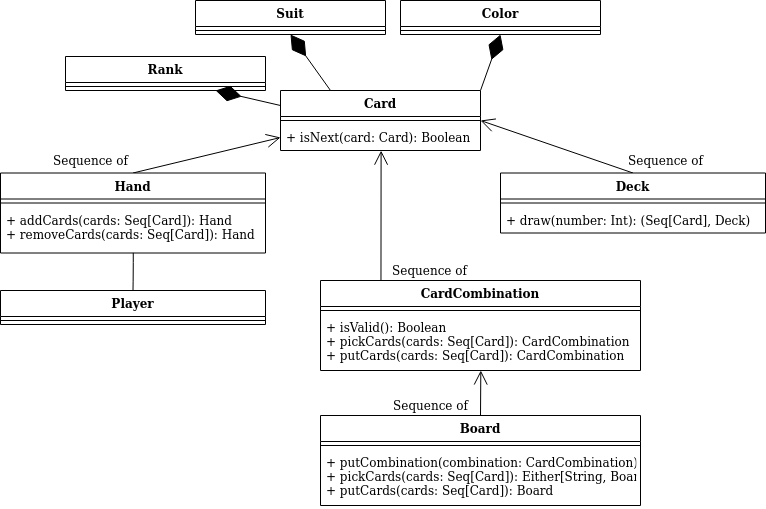

The diagram above was exported from draw.io. Its source (the exported page's mxGraphModel, read from the mxfile embedded in the PNG):
<mxGraphModel dx="1422" dy="749" grid="1" gridSize="10" guides="1" tooltips="1" connect="1" arrows="1" fold="1" page="1" pageScale="1" pageWidth="827" pageHeight="1169" math="0" shadow="0">
  <root>
    <mxCell id="0" />
    <mxCell id="1" parent="0" />
    <mxCell id="o-edSCEAPYL9VBaQDqO9-29" value="" style="endArrow=diamondThin;endFill=1;endSize=24;html=1;entryX=0.5;entryY=1;entryDx=0;entryDy=0;exitX=1;exitY=0;exitDx=0;exitDy=0;" edge="1" parent="1" source="o-edSCEAPYL9VBaQDqO9-16" target="o-edSCEAPYL9VBaQDqO9-8">
      <mxGeometry width="160" relative="1" as="geometry">
        <mxPoint x="345" y="190" as="sourcePoint" />
        <mxPoint x="505" y="190" as="targetPoint" />
      </mxGeometry>
    </mxCell>
    <mxCell id="o-edSCEAPYL9VBaQDqO9-30" value="" style="endArrow=diamondThin;endFill=1;endSize=24;html=1;entryX=0.5;entryY=1;entryDx=0;entryDy=0;exitX=0.25;exitY=0;exitDx=0;exitDy=0;" edge="1" parent="1" source="o-edSCEAPYL9VBaQDqO9-16" target="o-edSCEAPYL9VBaQDqO9-12">
      <mxGeometry width="160" relative="1" as="geometry">
        <mxPoint x="519.9999999999998" y="170" as="sourcePoint" />
        <mxPoint x="635" y="140" as="targetPoint" />
      </mxGeometry>
    </mxCell>
    <mxCell id="o-edSCEAPYL9VBaQDqO9-31" value="" style="endArrow=diamondThin;endFill=1;endSize=24;html=1;entryX=0.75;entryY=1;entryDx=0;entryDy=0;exitX=0;exitY=0.25;exitDx=0;exitDy=0;" edge="1" parent="1" source="o-edSCEAPYL9VBaQDqO9-16" target="o-edSCEAPYL9VBaQDqO9-4">
      <mxGeometry width="160" relative="1" as="geometry">
        <mxPoint x="529.9999999999998" y="180" as="sourcePoint" />
        <mxPoint x="645" y="150" as="targetPoint" />
      </mxGeometry>
    </mxCell>
    <mxCell id="o-edSCEAPYL9VBaQDqO9-33" value="Sequence of" style="text;html=1;align=center;verticalAlign=middle;resizable=0;points=[];autosize=1;" vertex="1" parent="1">
      <mxGeometry x="650" y="190" width="90" height="20" as="geometry" />
    </mxCell>
    <mxCell id="o-edSCEAPYL9VBaQDqO9-34" value="" style="endArrow=open;endFill=1;endSize=12;html=1;entryX=0;entryY=0.5;entryDx=0;entryDy=0;exitX=0.5;exitY=0;exitDx=0;exitDy=0;" edge="1" parent="1" source="o-edSCEAPYL9VBaQDqO9-22" target="o-edSCEAPYL9VBaQDqO9-19">
      <mxGeometry width="160" relative="1" as="geometry">
        <mxPoint x="385" y="220" as="sourcePoint" />
        <mxPoint x="515" y="210" as="targetPoint" />
      </mxGeometry>
    </mxCell>
    <mxCell id="o-edSCEAPYL9VBaQDqO9-38" value="" style="endArrow=open;endFill=1;endSize=12;html=1;entryX=1;entryY=0.5;entryDx=0;entryDy=0;exitX=0.5;exitY=0;exitDx=0;exitDy=0;" edge="1" parent="1" source="o-edSCEAPYL9VBaQDqO9-35" target="o-edSCEAPYL9VBaQDqO9-16">
      <mxGeometry width="160" relative="1" as="geometry">
        <mxPoint x="267.5" y="260" as="sourcePoint" />
        <mxPoint x="420.4" y="199.94799999999998" as="targetPoint" />
      </mxGeometry>
    </mxCell>
    <mxCell id="o-edSCEAPYL9VBaQDqO9-39" value="Sequence of" style="text;html=1;align=center;verticalAlign=middle;resizable=0;points=[];autosize=1;" vertex="1" parent="1">
      <mxGeometry x="414" y="300" width="90" height="20" as="geometry" />
    </mxCell>
    <mxCell id="o-edSCEAPYL9VBaQDqO9-43" value="Sequence of" style="text;html=1;align=center;verticalAlign=middle;resizable=0;points=[];autosize=1;" vertex="1" parent="1">
      <mxGeometry x="75" y="190" width="90" height="20" as="geometry" />
    </mxCell>
    <mxCell id="o-edSCEAPYL9VBaQDqO9-44" value="" style="endArrow=open;endFill=1;endSize=12;html=1;entryX=0.503;entryY=1.005;entryDx=0;entryDy=0;exitX=0.189;exitY=0;exitDx=0;exitDy=0;entryPerimeter=0;exitPerimeter=0;" edge="1" parent="1" source="o-edSCEAPYL9VBaQDqO9-40" target="o-edSCEAPYL9VBaQDqO9-19">
      <mxGeometry width="160" relative="1" as="geometry">
        <mxPoint x="267.5" y="260" as="sourcePoint" />
        <mxPoint x="319.20000000000005" y="202.00200000000007" as="targetPoint" />
      </mxGeometry>
    </mxCell>
    <mxCell id="o-edSCEAPYL9VBaQDqO9-48" value="Sequence of" style="text;html=1;align=center;verticalAlign=middle;resizable=0;points=[];autosize=1;" vertex="1" parent="1">
      <mxGeometry x="415" y="435" width="90" height="20" as="geometry" />
    </mxCell>
    <mxCell id="o-edSCEAPYL9VBaQDqO9-49" value="" style="endArrow=open;endFill=1;endSize=12;html=1;entryX=0.501;entryY=1;entryDx=0;entryDy=0;entryPerimeter=0;exitX=0.5;exitY=0;exitDx=0;exitDy=0;" edge="1" parent="1" source="o-edSCEAPYL9VBaQDqO9-45" target="o-edSCEAPYL9VBaQDqO9-42">
      <mxGeometry width="160" relative="1" as="geometry">
        <mxPoint x="520" y="392.5" as="sourcePoint" />
        <mxPoint x="520" y="224.50200000000007" as="targetPoint" />
      </mxGeometry>
    </mxCell>
    <mxCell id="o-edSCEAPYL9VBaQDqO9-54" value="" style="endArrow=none;html=1;edgeStyle=orthogonalEdgeStyle;exitX=0.501;exitY=0.996;exitDx=0;exitDy=0;exitPerimeter=0;entryX=0.5;entryY=0;entryDx=0;entryDy=0;" edge="1" parent="1" source="o-edSCEAPYL9VBaQDqO9-25" target="o-edSCEAPYL9VBaQDqO9-50">
      <mxGeometry relative="1" as="geometry">
        <mxPoint x="185" y="300" as="sourcePoint" />
        <mxPoint x="345" y="290" as="targetPoint" />
      </mxGeometry>
    </mxCell>
    <mxCell id="o-edSCEAPYL9VBaQDqO9-16" value="Card" style="swimlane;fontStyle=1;align=center;verticalAlign=top;childLayout=stackLayout;horizontal=1;startSize=26;horizontalStack=0;resizeParent=1;resizeParentMax=0;resizeLast=0;collapsible=1;marginBottom=0;autosize=1;" vertex="1" parent="1">
      <mxGeometry x="310" y="130" width="200" height="60" as="geometry" />
    </mxCell>
    <mxCell id="o-edSCEAPYL9VBaQDqO9-18" value="" style="line;strokeWidth=1;fillColor=none;align=left;verticalAlign=middle;spacingTop=-1;spacingLeft=3;spacingRight=3;rotatable=0;labelPosition=right;points=[];portConstraint=eastwest;" vertex="1" parent="o-edSCEAPYL9VBaQDqO9-16">
      <mxGeometry y="26" width="200" height="8" as="geometry" />
    </mxCell>
    <mxCell id="o-edSCEAPYL9VBaQDqO9-19" value="+ isNext(card: Card): Boolean&#10;" style="text;strokeColor=none;fillColor=none;align=left;verticalAlign=top;spacingLeft=4;spacingRight=4;overflow=hidden;rotatable=0;points=[[0,0.5],[1,0.5]];portConstraint=eastwest;autosize=1;" vertex="1" parent="o-edSCEAPYL9VBaQDqO9-16">
      <mxGeometry y="34" width="200" height="26" as="geometry" />
    </mxCell>
    <mxCell id="o-edSCEAPYL9VBaQDqO9-4" value="Rank" style="swimlane;fontStyle=1;align=center;verticalAlign=top;childLayout=stackLayout;horizontal=1;startSize=26;horizontalStack=0;resizeParent=1;resizeParentMax=0;resizeLast=0;collapsible=1;marginBottom=0;autosize=1;" vertex="1" parent="1">
      <mxGeometry x="95" y="96" width="200" height="34" as="geometry" />
    </mxCell>
    <mxCell id="o-edSCEAPYL9VBaQDqO9-6" value="" style="line;strokeWidth=1;fillColor=none;align=left;verticalAlign=middle;spacingTop=-1;spacingLeft=3;spacingRight=3;rotatable=0;labelPosition=right;points=[];portConstraint=eastwest;" vertex="1" parent="o-edSCEAPYL9VBaQDqO9-4">
      <mxGeometry y="26" width="200" height="8" as="geometry" />
    </mxCell>
    <mxCell id="o-edSCEAPYL9VBaQDqO9-22" value="Hand" style="swimlane;fontStyle=1;align=center;verticalAlign=top;childLayout=stackLayout;horizontal=1;startSize=26;horizontalStack=0;resizeParent=1;resizeParentMax=0;resizeLast=0;collapsible=1;marginBottom=0;" vertex="1" parent="1">
      <mxGeometry x="30" y="212.5" width="265" height="80" as="geometry" />
    </mxCell>
    <mxCell id="o-edSCEAPYL9VBaQDqO9-24" value="" style="line;strokeWidth=1;fillColor=none;align=left;verticalAlign=middle;spacingTop=-1;spacingLeft=3;spacingRight=3;rotatable=0;labelPosition=right;points=[];portConstraint=eastwest;" vertex="1" parent="o-edSCEAPYL9VBaQDqO9-22">
      <mxGeometry y="26" width="265" height="8" as="geometry" />
    </mxCell>
    <mxCell id="o-edSCEAPYL9VBaQDqO9-25" value="+ addCards(cards: Seq[Card]): Hand&#10;+ removeCards(cards: Seq[Card]): Hand&#10;&#10;" style="text;strokeColor=none;fillColor=none;align=left;verticalAlign=top;spacingLeft=4;spacingRight=4;overflow=hidden;rotatable=0;points=[[0,0.5],[1,0.5]];portConstraint=eastwest;" vertex="1" parent="o-edSCEAPYL9VBaQDqO9-22">
      <mxGeometry y="34" width="265" height="46" as="geometry" />
    </mxCell>
    <mxCell id="o-edSCEAPYL9VBaQDqO9-12" value="Suit" style="swimlane;fontStyle=1;align=center;verticalAlign=top;childLayout=stackLayout;horizontal=1;startSize=26;horizontalStack=0;resizeParent=1;resizeParentMax=0;resizeLast=0;collapsible=1;marginBottom=0;" vertex="1" parent="1">
      <mxGeometry x="225" y="40" width="190" height="34" as="geometry" />
    </mxCell>
    <mxCell id="o-edSCEAPYL9VBaQDqO9-14" value="" style="line;strokeWidth=1;fillColor=none;align=left;verticalAlign=middle;spacingTop=-1;spacingLeft=3;spacingRight=3;rotatable=0;labelPosition=right;points=[];portConstraint=eastwest;" vertex="1" parent="o-edSCEAPYL9VBaQDqO9-12">
      <mxGeometry y="26" width="190" height="8" as="geometry" />
    </mxCell>
    <mxCell id="o-edSCEAPYL9VBaQDqO9-8" value="Color" style="swimlane;fontStyle=1;align=center;verticalAlign=top;childLayout=stackLayout;horizontal=1;startSize=26;horizontalStack=0;resizeParent=1;resizeParentMax=0;resizeLast=0;collapsible=1;marginBottom=0;" vertex="1" parent="1">
      <mxGeometry x="430" y="40" width="200" height="34" as="geometry" />
    </mxCell>
    <mxCell id="o-edSCEAPYL9VBaQDqO9-10" value="" style="line;strokeWidth=1;fillColor=none;align=left;verticalAlign=middle;spacingTop=-1;spacingLeft=3;spacingRight=3;rotatable=0;labelPosition=right;points=[];portConstraint=eastwest;" vertex="1" parent="o-edSCEAPYL9VBaQDqO9-8">
      <mxGeometry y="26" width="200" height="8" as="geometry" />
    </mxCell>
    <mxCell id="o-edSCEAPYL9VBaQDqO9-50" value="Player" style="swimlane;fontStyle=1;align=center;verticalAlign=top;childLayout=stackLayout;horizontal=1;startSize=26;horizontalStack=0;resizeParent=1;resizeParentMax=0;resizeLast=0;collapsible=1;marginBottom=0;" vertex="1" parent="1">
      <mxGeometry x="30" y="330" width="265" height="34" as="geometry" />
    </mxCell>
    <mxCell id="o-edSCEAPYL9VBaQDqO9-51" value="" style="line;strokeWidth=1;fillColor=none;align=left;verticalAlign=middle;spacingTop=-1;spacingLeft=3;spacingRight=3;rotatable=0;labelPosition=right;points=[];portConstraint=eastwest;" vertex="1" parent="o-edSCEAPYL9VBaQDqO9-50">
      <mxGeometry y="26" width="265" height="8" as="geometry" />
    </mxCell>
    <mxCell id="o-edSCEAPYL9VBaQDqO9-35" value="Deck" style="swimlane;fontStyle=1;align=center;verticalAlign=top;childLayout=stackLayout;horizontal=1;startSize=26;horizontalStack=0;resizeParent=1;resizeParentMax=0;resizeLast=0;collapsible=1;marginBottom=0;" vertex="1" parent="1">
      <mxGeometry x="530" y="212.5" width="265" height="60" as="geometry" />
    </mxCell>
    <mxCell id="o-edSCEAPYL9VBaQDqO9-36" value="" style="line;strokeWidth=1;fillColor=none;align=left;verticalAlign=middle;spacingTop=-1;spacingLeft=3;spacingRight=3;rotatable=0;labelPosition=right;points=[];portConstraint=eastwest;" vertex="1" parent="o-edSCEAPYL9VBaQDqO9-35">
      <mxGeometry y="26" width="265" height="8" as="geometry" />
    </mxCell>
    <mxCell id="o-edSCEAPYL9VBaQDqO9-37" value="+ draw(number: Int): (Seq[Card], Deck)&#10;&#10;" style="text;strokeColor=none;fillColor=none;align=left;verticalAlign=top;spacingLeft=4;spacingRight=4;overflow=hidden;rotatable=0;points=[[0,0.5],[1,0.5]];portConstraint=eastwest;" vertex="1" parent="o-edSCEAPYL9VBaQDqO9-35">
      <mxGeometry y="34" width="265" height="26" as="geometry" />
    </mxCell>
    <mxCell id="o-edSCEAPYL9VBaQDqO9-40" value="CardCombination" style="swimlane;fontStyle=1;align=center;verticalAlign=top;childLayout=stackLayout;horizontal=1;startSize=26;horizontalStack=0;resizeParent=1;resizeParentMax=0;resizeLast=0;collapsible=1;marginBottom=0;" vertex="1" parent="1">
      <mxGeometry x="350" y="320" width="320" height="90" as="geometry" />
    </mxCell>
    <mxCell id="o-edSCEAPYL9VBaQDqO9-41" value="" style="line;strokeWidth=1;fillColor=none;align=left;verticalAlign=middle;spacingTop=-1;spacingLeft=3;spacingRight=3;rotatable=0;labelPosition=right;points=[];portConstraint=eastwest;" vertex="1" parent="o-edSCEAPYL9VBaQDqO9-40">
      <mxGeometry y="26" width="320" height="8" as="geometry" />
    </mxCell>
    <mxCell id="o-edSCEAPYL9VBaQDqO9-42" value="+ isValid(): Boolean&#10;+ pickCards(cards: Seq[Card]): CardCombination&#10;+ putCards(cards: Seq[Card]): CardCombination&#10;" style="text;strokeColor=none;fillColor=none;align=left;verticalAlign=top;spacingLeft=4;spacingRight=4;overflow=hidden;rotatable=0;points=[[0,0.5],[1,0.5]];portConstraint=eastwest;" vertex="1" parent="o-edSCEAPYL9VBaQDqO9-40">
      <mxGeometry y="34" width="320" height="56" as="geometry" />
    </mxCell>
    <mxCell id="o-edSCEAPYL9VBaQDqO9-45" value="Board" style="swimlane;fontStyle=1;align=center;verticalAlign=top;childLayout=stackLayout;horizontal=1;startSize=26;horizontalStack=0;resizeParent=1;resizeParentMax=0;resizeLast=0;collapsible=1;marginBottom=0;" vertex="1" parent="1">
      <mxGeometry x="350" y="455" width="320" height="90" as="geometry" />
    </mxCell>
    <mxCell id="o-edSCEAPYL9VBaQDqO9-46" value="" style="line;strokeWidth=1;fillColor=none;align=left;verticalAlign=middle;spacingTop=-1;spacingLeft=3;spacingRight=3;rotatable=0;labelPosition=right;points=[];portConstraint=eastwest;" vertex="1" parent="o-edSCEAPYL9VBaQDqO9-45">
      <mxGeometry y="26" width="320" height="8" as="geometry" />
    </mxCell>
    <mxCell id="o-edSCEAPYL9VBaQDqO9-47" value="+ putCombination(combination: CardCombination): Board&#10;+ pickCards(cards: Seq[Card]): Either[String, Board]&#10;+ putCards(cards: Seq[Card]): Board&#10;" style="text;strokeColor=none;fillColor=none;align=left;verticalAlign=top;spacingLeft=4;spacingRight=4;overflow=hidden;rotatable=0;points=[[0,0.5],[1,0.5]];portConstraint=eastwest;" vertex="1" parent="o-edSCEAPYL9VBaQDqO9-45">
      <mxGeometry y="34" width="320" height="56" as="geometry" />
    </mxCell>
  </root>
</mxGraphModel>